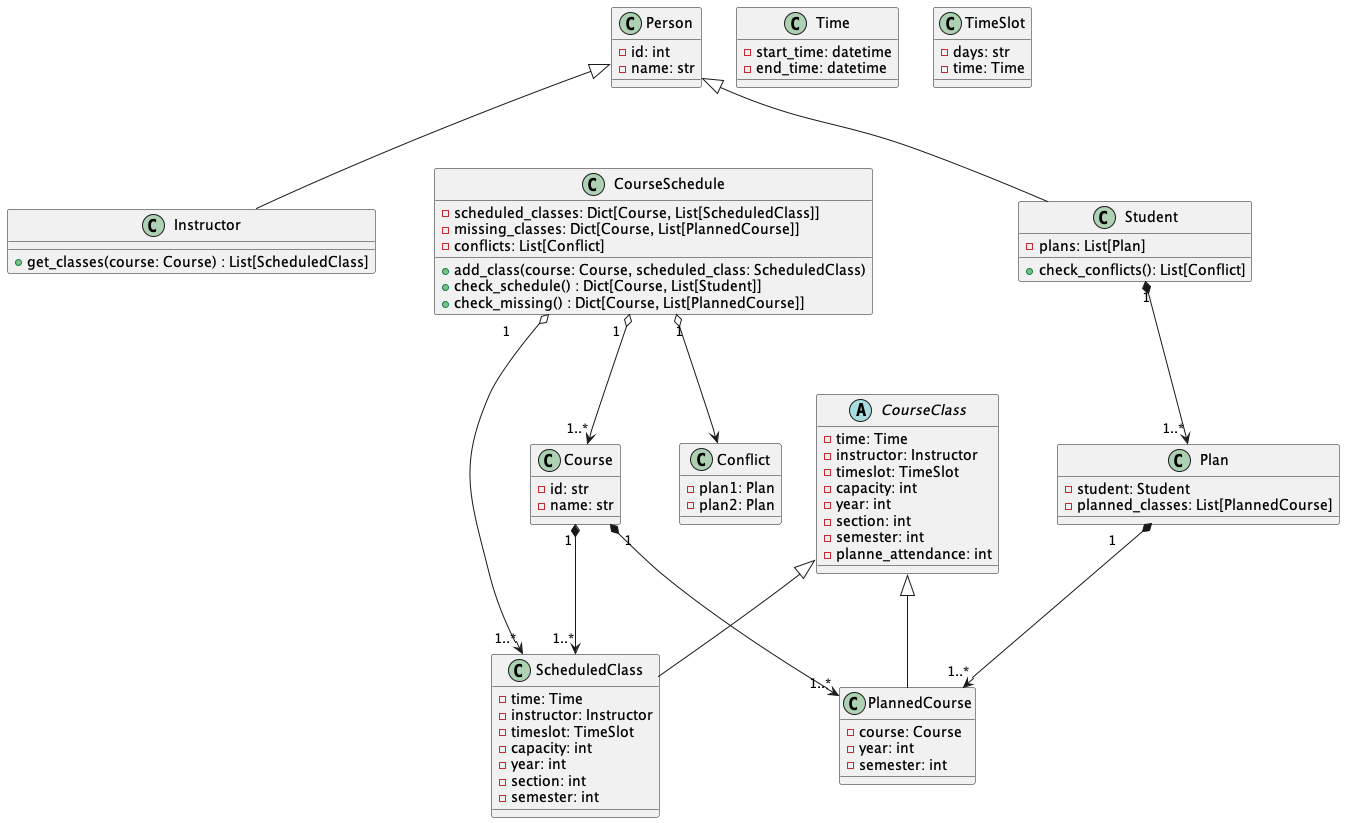

The diagram above was rendered by PlantUML. Its source (embedded in the PNG):
@startuml

class Person {
    -id: int
    -name: str
}

class Student {
    -plans: List[Plan]
    +check_conflicts(): List[Conflict]
}

class Instructor {
    +get_classes(course: Course) : List[ScheduledClass]
}

class Course {
    -id: str
    -name: str
}

abstract class CourseClass {
    -time: Time
    -instructor: Instructor
    -timeslot: TimeSlot
    -capacity: int
    -year: int
    -section: int
    -semester: int
    -planne_attendance: int
}

class ScheduledClass {
    -time: Time
    -instructor: Instructor
    -timeslot: TimeSlot
    -capacity: int
    -year: int
    -section: int
    -semester: int
}

class Plan {
    -student: Student
    -planned_classes: List[PlannedCourse]
}

class PlannedCourse {
    -course: Course
    -year: int
    -semester: int
}

class Time {
    -start_time: datetime
    -end_time: datetime
}

class TimeSlot {
    -days: str
    -time: Time
}

class CourseSchedule {
    -scheduled_classes: Dict[Course, List[ScheduledClass]]
    -missing_classes: Dict[Course, List[PlannedCourse]]
    -conflicts: List[Conflict]
    +add_class(course: Course, scheduled_class: ScheduledClass)
    +check_schedule() : Dict[Course, List[Student]]
    +check_missing() : Dict[Course, List[PlannedCourse]]
}

class Conflict {
    -plan1: Plan
    -plan2: Plan
}

Person <|-- Student
Person <|-- Instructor

CourseClass <|-- ScheduledClass
CourseClass <|-- PlannedCourse

Student "1" *--> "1..*" Plan
Plan "1" *--> "1..*" PlannedCourse

Course "1" *--> "1..*" ScheduledClass
Course "1" *--> "1..*" PlannedCourse

CourseSchedule "1" o--> "1..*" Course
CourseSchedule "1" o--> "1..*" ScheduledClass
CourseSchedule "1" o--> Conflict

@enduml